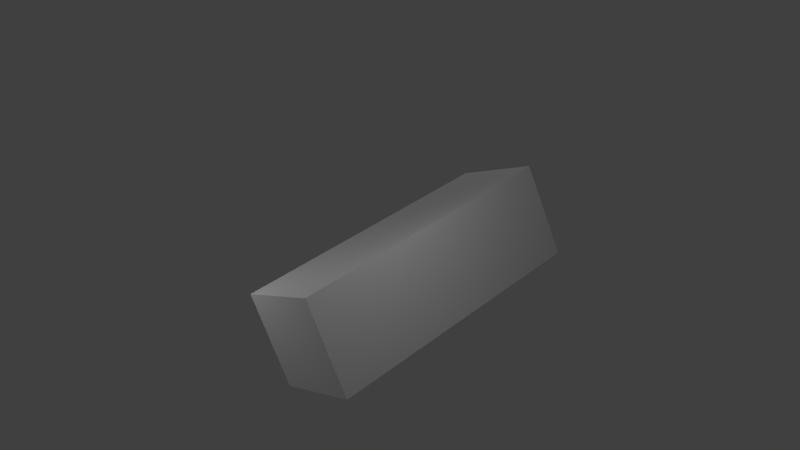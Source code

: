 # Source: block.blend  (saved by Blender 2.62.0; exported with 4.5.12 LTS)
import bpy
from mathutils import Matrix  # noqa: F401  (used for matrix-valued properties, if any)

bpy.ops.wm.read_factory_settings(use_empty=True)
scene = bpy.context.scene
scene.name = 'Scene'

# ---- collections
col_collection_1 = bpy.data.collections.new('Collection 1'); scene.collection.children.link(col_collection_1)

# ---- materials (node trees are filled in below, after node groups)
mat_block = bpy.data.materials.new('Block')
mat_block.alpha_threshold = 0.0
mat_block.use_transparent_shadow = False
mat_block.roughness = 0.5
mat_block.line_color = (0.0, 0.0, 0.0, 1.0)

# ---- material node trees

# ---- world
world_world = bpy.data.worlds.new('World'); scene.world = world_world
world_world.color = (0.05088, 0.05088, 0.05088)
world_world.use_sun_shadow = False
world_world.sun_shadow_jitter_overblur = 0.0
world_world.cycles.sampling_method = 'MANUAL'
world_world.cycles.sample_map_resolution = 256

# ---- cameras
cam_camera = bpy.data.cameras.new('Camera')
cam_camera.clip_end = 100.0
cam_camera.lens = 35.0
cam_camera.sensor_width = 32.0
cam_camera.sensor_height = 18.0
cam_camera.ortho_scale = 7.314
cam_camera.dof.focus_distance = 0.0
cam_camera.dof.aperture_fstop = 128.0

# ---- lights
light_lamp_003 = bpy.data.lights.new('Lamp.003', 'POINT')
light_lamp_003.transmission_factor = 0.0
light_lamp_003.cutoff_distance = 30.0
light_lamp_003.energy = 100.0
light_lamp_003.shadow_buffer_clip_start = 1.001
light_lamp_003.shadow_soft_size = 1.0
light_lamp_003.shadow_maximum_resolution = 0.006
light_lamp_003.use_absolute_resolution = True
light_lamp_003.cycles.use_multiple_importance_sampling = False
light_lamp_002 = bpy.data.lights.new('Lamp.002', 'POINT')
light_lamp_002.transmission_factor = 0.0
light_lamp_002.cutoff_distance = 30.0
light_lamp_002.energy = 100.0
light_lamp_002.shadow_buffer_clip_start = 1.001
light_lamp_002.shadow_soft_size = 1.0
light_lamp_002.shadow_maximum_resolution = 0.006
light_lamp_002.use_absolute_resolution = True
light_lamp_002.cycles.use_multiple_importance_sampling = False
light_lamp_001 = bpy.data.lights.new('Lamp.001', 'POINT')
light_lamp_001.transmission_factor = 0.0
light_lamp_001.cutoff_distance = 30.0
light_lamp_001.energy = 100.0
light_lamp_001.shadow_buffer_clip_start = 1.001
light_lamp_001.shadow_soft_size = 1.0
light_lamp_001.shadow_maximum_resolution = 0.006
light_lamp_001.use_absolute_resolution = True
light_lamp_001.cycles.use_multiple_importance_sampling = False
light_lamp = bpy.data.lights.new('Lamp', 'POINT')
light_lamp.transmission_factor = 0.0
light_lamp.cutoff_distance = 30.0
light_lamp.energy = 100.0
light_lamp.shadow_buffer_clip_start = 1.001
light_lamp.shadow_soft_size = 1.0
light_lamp.shadow_maximum_resolution = 0.006
light_lamp.use_absolute_resolution = True
light_lamp.cycles.use_multiple_importance_sampling = False

# ---- meshes
me_cube = bpy.data.meshes.new('Cube')
me_cube.from_pydata([(1.0, 1.0, -1.0), (1.0, -1.0, -1.0), (-1.0, -1.0, -1.0), (-1.0, 1.0, -1.0), (1.0, 1.0, 1.0), (1.0, -1.0, 1.0), (-1.0, -1.0, 1.0), (-1.0, 1.0, 1.0)], [], [(0, 1, 2, 3), (4, 7, 6, 5), (0, 4, 5, 1), (1, 5, 6, 2), (2, 6, 7, 3), (4, 0, 3, 7)])
_uv = me_cube.uv_layers.new(name='UVMap')
_uv.uv.foreach_set('vector', [0.4922, 0.4375, 0.832, 0.4375, 0.832, 0.5625, 0.4922, 0.5625, 0.3711, 0.4375, 0.3711, 0.5625, 0.02734, 0.5625, 0.02734, 0.4375, 0.4922, 0.4375, 0.3711, 0.4375, 0.3711, 0.09766, 0.4922, 0.09766, 0.832, 0.4375, 0.9492, 0.4375, 0.9492, 0.5625, 0.832, 0.5625, 0.4922, 0.9023, 0.3711, 0.9023, 0.3711, 0.5625, 0.4922, 0.5625, 0.3711, 0.4375, 0.4922, 0.4375, 0.4922, 0.5625, 0.3711, 0.5625])
_ca = me_cube.color_attributes.new('Col', 'BYTE_COLOR', 'CORNER')
_ca.data.foreach_set('color', [1.0, 1.0, 1.0, 1.0, 1.0, 1.0, 1.0, 1.0, 1.0, 1.0, 1.0, 1.0, 1.0, 1.0, 1.0, 1.0, 1.0, 1.0, 1.0, 1.0, 1.0, 1.0, 1.0, 1.0, 1.0, 1.0, 1.0, 1.0, 1.0, 1.0, 1.0, 1.0, 1.0, 1.0, 1.0, 1.0, 1.0, 1.0, 1.0, 1.0, 1.0, 1.0, 1.0, 1.0, 1.0, 1.0, 1.0, 1.0, 1.0, 1.0, 1.0, 1.0, 1.0, 1.0, 1.0, 1.0, 1.0, 1.0, 1.0, 1.0, 1.0, 1.0, 1.0, 1.0, 1.0, 1.0, 1.0, 1.0, 1.0, 1.0, 1.0, 1.0, 1.0, 1.0, 1.0, 1.0, 1.0, 1.0, 1.0, 1.0, 1.0, 1.0, 1.0, 1.0, 1.0, 1.0, 1.0, 1.0, 1.0, 1.0, 1.0, 1.0, 1.0, 1.0, 1.0, 1.0])
me_cube.materials.append(mat_block)
me_cube.use_remesh_preserve_volume = False
me_cube.use_remesh_preserve_attributes = False
me_cube.use_mirror_vertex_groups = False
me_cube.update()

# ---- objects
ob_block = bpy.data.objects.new('Block', me_cube)
ob_lamp_003 = bpy.data.objects.new('Lamp.003', light_lamp_003)
ob_lamp_002 = bpy.data.objects.new('Lamp.002', light_lamp_002)
ob_lamp_001 = bpy.data.objects.new('Lamp.001', light_lamp_001)
ob_lamp = bpy.data.objects.new('Lamp', light_lamp)
ob_camera = bpy.data.objects.new('Camera', cam_camera)

# ---- transforms, parenting, visibility, modifiers, constraints
ob_block.location = (0.0, 0.0, 0.0)
ob_block.scale = (1.0, 3.0, 1.0)
ob_block.lineart.crease_threshold = 0.0
ob_lamp_003.location = (-0.02499, -6.174, 1.288)
ob_lamp_003.rotation_euler = (0.6503, 0.05522, 1.866)
ob_lamp_003.scale = (0.4348, 0.9821, 0.9786)
ob_lamp_003.lock_rotations_4d = False
ob_lamp_003.empty_display_type = 'ARROWS'
ob_lamp_003.color = (0.0, 0.0, 0.0, 0.0)
ob_lamp_003.lineart.crease_threshold = 0.0
ob_lamp_002.location = (4.581, -2.475, 1.318)
ob_lamp_002.rotation_euler = (0.6503, 0.05522, 1.866)
ob_lamp_002.scale = (0.4348, 0.9821, 0.9786)
ob_lamp_002.lock_rotations_4d = False
ob_lamp_002.empty_display_type = 'ARROWS'
ob_lamp_002.color = (0.0, 0.0, 0.0, 0.0)
ob_lamp_002.lineart.crease_threshold = 0.0
ob_lamp_001.location = (-4.188, 0.9322, 2.911)
ob_lamp_001.rotation_euler = (0.6503, 0.05522, 1.866)
ob_lamp_001.scale = (0.4348, 0.9821, 0.9786)
ob_lamp_001.lock_rotations_4d = False
ob_lamp_001.empty_display_type = 'ARROWS'
ob_lamp_001.color = (0.0, 0.0, 0.0, 0.0)
ob_lamp_001.lineart.crease_threshold = 0.0
ob_lamp.location = (1.512, 4.731, 3.407)
ob_lamp.rotation_euler = (0.6503, 0.05522, 1.866)
ob_lamp.scale = (0.4348, 0.9821, 0.9786)
ob_lamp.lock_rotations_4d = False
ob_lamp.empty_display_type = 'ARROWS'
ob_lamp.color = (0.0, 0.0, 0.0, 0.0)
ob_lamp.lineart.crease_threshold = 0.0
ob_camera.location = (-13.9, 9.647, 5.023)
ob_camera.rotation_euler = (-1.819, 2.79, 0.8728)
ob_camera.scale = (1.0, 1.0, 1.0)
ob_camera.lock_rotations_4d = False
ob_camera.empty_display_type = 'ARROWS'
ob_camera.color = (0.0, 0.0, 0.0, 0.0)
ob_camera.display_type = 'WIRE'
ob_camera.lineart.crease_threshold = 0.0

# ---- collection membership
col_collection_1.objects.link(ob_block)
col_collection_1.objects.link(ob_lamp_003)
col_collection_1.objects.link(ob_lamp_002)
col_collection_1.objects.link(ob_lamp_001)
col_collection_1.objects.link(ob_lamp)
col_collection_1.objects.link(ob_camera)

# ---- scene / render settings (as saved in the file)
scene.camera = ob_camera
scene.frame_start = 1; scene.frame_end = 250; scene.frame_set(0)
scene.render.engine = 'BLENDER_EEVEE_NEXT'
scene.render.image_settings.color_mode = 'RGB'
scene.render.image_settings.compression = 90
scene.render.resolution_percentage = 50
scene.render.dither_intensity = 0.0
scene.render.bake_margin = 2
scene.render.bake_bias = 0.0
scene.cycles.use_denoising = False
scene.cycles.samples = 10
scene.cycles.sampling_pattern = 'TABULATED_SOBOL'
scene.cycles.light_sampling_threshold = 0.0
scene.cycles.use_adaptive_sampling = False
scene.cycles.use_light_tree = False
scene.cycles.blur_glossy = 0.0
scene.cycles.volume_bounces = 1
scene.cycles.pixel_filter_type = 'GAUSSIAN'
scene.cycles.sample_clamp_indirect = 0.0
scene.view_settings.view_transform = 'Standard'
bpy.context.view_layer.update()
